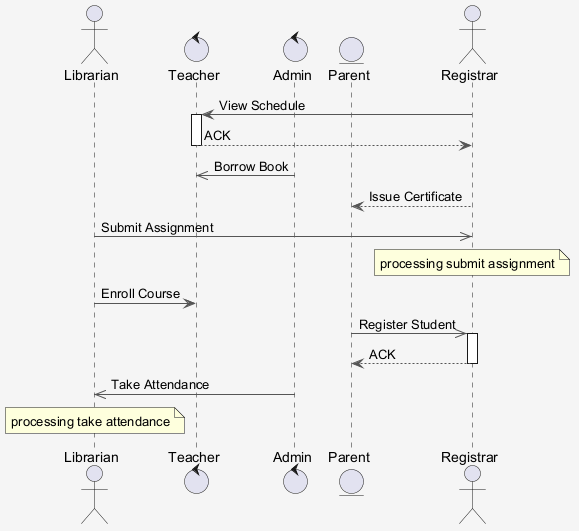

The diagram above was rendered by PlantUML. Its source (embedded in the PNG):
@startuml
skinparam shadowing false
skinparam backgroundColor #F5F5F5
skinparam ArrowColor #555555
actor "Librarian" as L
control "Teacher" as T
control "Admin" as A
entity "Parent" as P
actor "Registrar" as R
R -> T : View Schedule
activate T
T --> R : ACK
deactivate T
A ->> T : Borrow Book
R --> P : Issue Certificate
L ->> R : Submit Assignment
note over R : processing submit assignment
L -> T : Enroll Course
P ->> R : Register Student
activate R
R --> P : ACK
deactivate R
A ->> L : Take Attendance
note over L : processing take attendance
@enduml